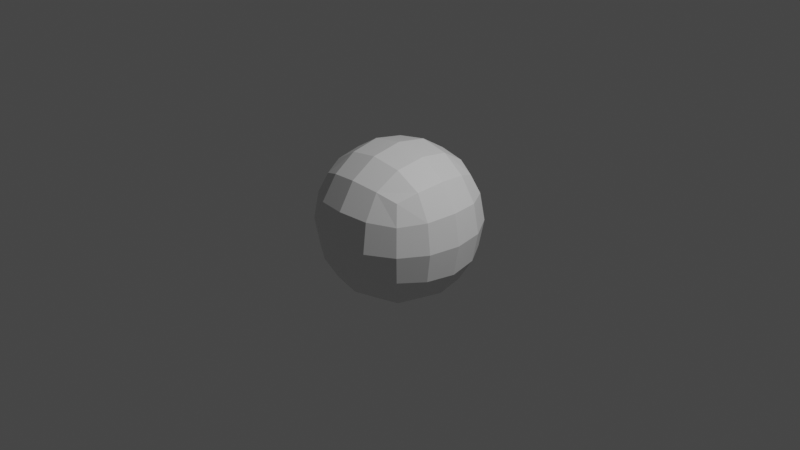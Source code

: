 # Source: scene0.blend  (saved by Blender 3.0.42; exported with 4.5.12 LTS)
import bpy
from mathutils import Matrix  # noqa: F401  (used for matrix-valued properties, if any)

bpy.ops.wm.read_factory_settings(use_empty=True)
scene = bpy.context.scene
scene.name = 'Scene'

# ---- collections
col_collection = bpy.data.collections.new('Collection'); scene.collection.children.link(col_collection)

# ---- materials (node trees are filled in below, after node groups)
mat_material = bpy.data.materials.new('Material')
mat_material.alpha_threshold = 0.0
mat_material.use_transparent_shadow = False
mat_material.line_color = (0.0, 0.0, 0.0, 1.0)

# ---- material node trees
mat_material.use_nodes = True; mat_material.node_tree.nodes.clear()
_N = mat_material.node_tree.nodes; _L = mat_material.node_tree.links
n0 = _N.new('ShaderNodeOutputMaterial'); n0.name = 'Material Output'; n0.location = (300, 300)
n1 = _N.new('ShaderNodeBsdfPrincipled'); n1.name = 'Principled BSDF'; n1.location = (10, 300)
n1.distribution = 'GGX'
n1.subsurface_method = 'RANDOM_WALK_SKIN'
n1.inputs[2].default_value = 0.4
n1.inputs[3].default_value = 1.45
n1.inputs[27].default_value = (0.0, 0.0, 0.0, 1.0)
n1.inputs[28].default_value = 1.0
_L.new(n1.outputs[0], n0.inputs[0])
n0.is_active_output = True

# ---- world
world_world = bpy.data.worlds.new('World'); scene.world = world_world
world_world.use_nodes = True; world_world.node_tree.nodes.clear()
_N = world_world.node_tree.nodes; _L = world_world.node_tree.links
n0 = _N.new('ShaderNodeOutputWorld'); n0.name = 'World Output'; n0.location = (300, 300)
n1 = _N.new('ShaderNodeBackground'); n1.name = 'Background'; n1.location = (10, 300)
n1.inputs[0].default_value = (0.05088, 0.05088, 0.05088, 1.0)
_L.new(n1.outputs[0], n0.inputs[0])
n0.is_active_output = True
world_world.color = (0.05088, 0.05088, 0.05088)
world_world.use_sun_shadow = False
world_world.sun_shadow_jitter_overblur = 0.0

# ---- cameras
cam_camera = bpy.data.cameras.new('Camera')
cam_camera.clip_end = 100.0
cam_camera.ortho_scale = 7.314

# ---- lights
light_light = bpy.data.lights.new('Light', 'POINT')
light_light.transmission_factor = 0.0
light_light.energy = 1000.0
light_light.shadow_soft_size = 0.1
light_light.shadow_maximum_resolution = 0.006
light_light.use_absolute_resolution = True

# ---- meshes
me_cube = bpy.data.meshes.new('Cube')
me_cube.from_pydata([(1.0, 1.0, 1.0), (1.0, 1.0, -1.0), (1.0, -1.0, 1.0), (1.0, -1.0, -1.0), (-1.0, 1.0, 1.0), (-1.0, 1.0, -1.0), (-1.0, -1.0, 1.0), (-1.0, -1.0, -1.0)], [], [(0, 4, 6, 2), (3, 2, 6, 7), (7, 6, 4, 5), (5, 1, 3, 7), (1, 0, 2, 3), (5, 4, 0, 1)])
_uv = me_cube.uv_layers.new(name='UVMap')
_uv.uv.foreach_set('vector', [0.625, 0.5, 0.875, 0.5, 0.875, 0.75, 0.625, 0.75, 0.375, 0.75, 0.625, 0.75, 0.625, 1.0, 0.375, 1.0, 0.375, 0.0, 0.625, 0.0, 0.625, 0.25, 0.375, 0.25, 0.125, 0.5, 0.375, 0.5, 0.375, 0.75, 0.125, 0.75, 0.375, 0.5, 0.625, 0.5, 0.625, 0.75, 0.375, 0.75, 0.375, 0.25, 0.625, 0.25, 0.625, 0.5, 0.375, 0.5])
me_cube.materials.append(mat_material)
me_cube.use_remesh_preserve_volume = False
me_cube.use_remesh_preserve_attributes = False
me_cube.use_mirror_vertex_groups = False
me_cube.update()

# ---- objects
ob_cube = bpy.data.objects.new('Cube', me_cube)
ob_light = bpy.data.objects.new('Light', light_light)
ob_camera = bpy.data.objects.new('Camera', cam_camera)

# ---- transforms, parenting, visibility, modifiers, constraints
ob_cube.location = (0.0, 0.0, 0.0)
ob_cube.lock_rotations_4d = False
ob_cube.empty_display_type = 'ARROWS'
ob_cube.lineart.crease_threshold = 0.0
_m = ob_cube.modifiers.new('Subdivision', 'SUBSURF')
_m.levels = 6
ob_light.location = (4.076, 1.005, 5.904)
ob_light.rotation_euler = (0.6503, 0.05522, 1.866)
ob_light.lock_rotations_4d = False
ob_light.empty_display_type = 'ARROWS'
ob_light.color = (0.0, 0.0, 0.0, 0.0)
ob_light.lineart.crease_threshold = 0.0
ob_camera.location = (7.359, -6.926, 4.958)
ob_camera.rotation_euler = (1.109, 0.0, 0.8149)
ob_camera.lock_rotations_4d = False
ob_camera.empty_display_type = 'ARROWS'
ob_camera.color = (0.0, 0.0, 0.0, 0.0)
ob_camera.display_type = 'WIRE'
ob_camera.lineart.crease_threshold = 0.0

# ---- collection membership
col_collection.objects.link(ob_cube)
col_collection.objects.link(ob_light)
col_collection.objects.link(ob_camera)

# ---- scene / render settings (as saved in the file)
scene.camera = ob_camera
scene.frame_start = 1; scene.frame_end = 1; scene.frame_set(1)
scene.render.engine = 'BLENDER_EEVEE_NEXT'
scene.cycles.sampling_pattern = 'TABULATED_SOBOL'
scene.cycles.use_light_tree = False
scene.view_settings.view_transform = 'Filmic'
bpy.context.view_layer.update()
